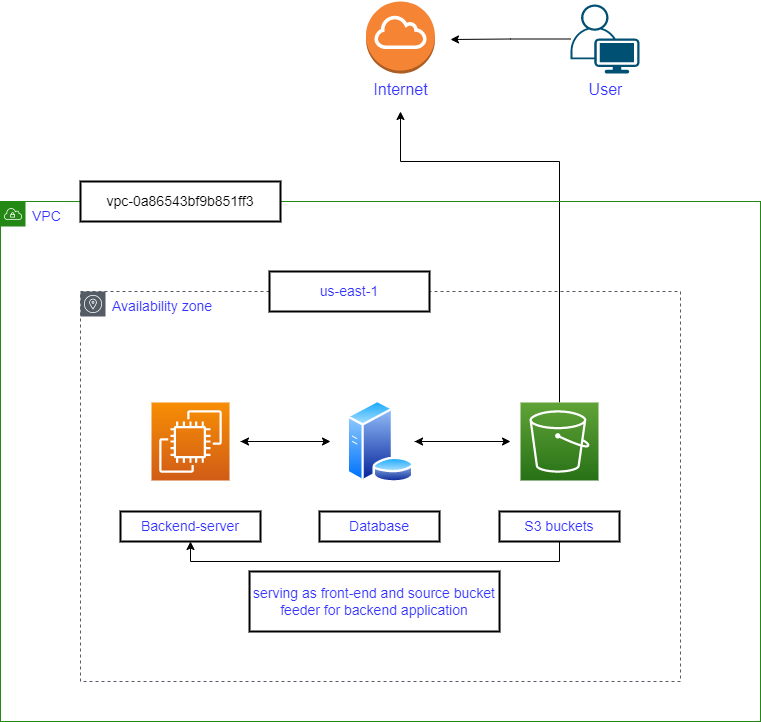

The diagram above was exported from draw.io. Its source (the exported page's mxGraphModel, read from the mxfile embedded in the PNG):
<mxGraphModel dx="1102" dy="1692" grid="1" gridSize="10" guides="1" tooltips="1" connect="1" arrows="1" fold="1" page="1" pageScale="1" pageWidth="1169" pageHeight="827" background="none" math="0" shadow="0">
  <root>
    <mxCell id="0" />
    <mxCell id="1" parent="0" />
    <mxCell id="jcCu1t02u0t104wxKDj--17" value="" style="edgeStyle=orthogonalEdgeStyle;rounded=0;orthogonalLoop=1;jettySize=auto;html=1;fontSize=16;fontColor=#3333FF;exitX=0.5;exitY=0;exitDx=0;exitDy=0;exitPerimeter=0;" parent="1" source="jcCu1t02u0t104wxKDj--11" edge="1">
      <mxGeometry relative="1" as="geometry">
        <mxPoint x="560" y="-690" as="targetPoint" />
        <Array as="points">
          <mxPoint x="719" y="-640" />
          <mxPoint x="560" y="-640" />
        </Array>
      </mxGeometry>
    </mxCell>
    <mxCell id="jcCu1t02u0t104wxKDj--1" value="VPC" style="points=[[0,0],[0.25,0],[0.5,0],[0.75,0],[1,0],[1,0.25],[1,0.5],[1,0.75],[1,1],[0.75,1],[0.5,1],[0.25,1],[0,1],[0,0.75],[0,0.5],[0,0.25]];outlineConnect=0;gradientColor=none;html=1;whiteSpace=wrap;fontSize=14;fontStyle=0;container=1;pointerEvents=0;collapsible=0;recursiveResize=0;shape=mxgraph.aws4.group;grIcon=mxgraph.aws4.group_vpc;strokeColor=#248814;fillColor=none;verticalAlign=top;align=left;spacingLeft=30;fontColor=#3333FF;dashed=0;" parent="1" vertex="1">
      <mxGeometry x="160" y="-600" width="760" height="520" as="geometry" />
    </mxCell>
    <mxCell id="jcCu1t02u0t104wxKDj--5" value="Availability zone" style="sketch=0;outlineConnect=0;gradientColor=none;html=1;whiteSpace=wrap;fontSize=14;fontStyle=0;shape=mxgraph.aws4.group;grIcon=mxgraph.aws4.group_availability_zone;strokeColor=#545B64;fillColor=none;verticalAlign=top;align=left;spacingLeft=30;fontColor=#3333FF;dashed=1;" parent="jcCu1t02u0t104wxKDj--1" vertex="1">
      <mxGeometry x="80" y="90" width="600" height="390" as="geometry" />
    </mxCell>
    <mxCell id="jcCu1t02u0t104wxKDj--3" value="us-east-1" style="rounded=0;whiteSpace=wrap;html=1;strokeWidth=2;perimeterSpacing=0;fontSize=14;fontColor=#3333FF;" parent="jcCu1t02u0t104wxKDj--1" vertex="1">
      <mxGeometry x="269" y="70" width="160" height="40" as="geometry" />
    </mxCell>
    <mxCell id="jcCu1t02u0t104wxKDj--4" value="&lt;a href=&quot;https://us-east-1.console.aws.amazon.com/vpc/home?region=us-east-1#vpcs:filter=vpc-0a86543bf9b851ff3&quot; style=&quot;font-size: 14px;&quot;&gt;vpc-0a86543bf9b851ff3&lt;/a&gt;" style="rounded=0;whiteSpace=wrap;html=1;strokeWidth=2;fontSize=14;" parent="jcCu1t02u0t104wxKDj--1" vertex="1">
      <mxGeometry x="80" y="-20" width="200" height="40" as="geometry" />
    </mxCell>
    <mxCell id="jcCu1t02u0t104wxKDj--37" value="" style="edgeStyle=orthogonalEdgeStyle;rounded=0;orthogonalLoop=1;jettySize=auto;html=1;fontSize=14;fontColor=#3333FF;" parent="jcCu1t02u0t104wxKDj--1" source="jcCu1t02u0t104wxKDj--6" edge="1">
      <mxGeometry relative="1" as="geometry">
        <mxPoint x="510" y="240" as="targetPoint" />
      </mxGeometry>
    </mxCell>
    <mxCell id="jcCu1t02u0t104wxKDj--38" value="" style="edgeStyle=orthogonalEdgeStyle;rounded=0;orthogonalLoop=1;jettySize=auto;html=1;fontSize=14;fontColor=#3333FF;" parent="jcCu1t02u0t104wxKDj--1" edge="1">
      <mxGeometry relative="1" as="geometry">
        <mxPoint x="240" y="240" as="sourcePoint" />
        <mxPoint x="330" y="240" as="targetPoint" />
        <Array as="points">
          <mxPoint x="330" y="240" />
        </Array>
      </mxGeometry>
    </mxCell>
    <mxCell id="jcCu1t02u0t104wxKDj--39" value="" style="edgeStyle=orthogonalEdgeStyle;rounded=0;orthogonalLoop=1;jettySize=auto;html=1;fontSize=14;fontColor=#3333FF;" parent="jcCu1t02u0t104wxKDj--1" edge="1">
      <mxGeometry relative="1" as="geometry">
        <mxPoint x="320" y="240" as="sourcePoint" />
        <mxPoint x="240" y="240" as="targetPoint" />
        <Array as="points">
          <mxPoint x="310" y="240" />
          <mxPoint x="310" y="240" />
        </Array>
      </mxGeometry>
    </mxCell>
    <mxCell id="jcCu1t02u0t104wxKDj--6" value="" style="aspect=fixed;perimeter=ellipsePerimeter;html=1;align=center;shadow=0;dashed=0;spacingTop=3;image;image=img/lib/active_directory/database_server.svg;fontSize=14;fontColor=#3333FF;strokeWidth=2;" parent="jcCu1t02u0t104wxKDj--1" vertex="1">
      <mxGeometry x="346" y="198.5" width="68.06" height="83" as="geometry" />
    </mxCell>
    <mxCell id="jcCu1t02u0t104wxKDj--42" value="" style="edgeStyle=orthogonalEdgeStyle;rounded=0;orthogonalLoop=1;jettySize=auto;html=1;fontSize=14;fontColor=#3333FF;" parent="jcCu1t02u0t104wxKDj--1" target="jcCu1t02u0t104wxKDj--6" edge="1">
      <mxGeometry relative="1" as="geometry">
        <mxPoint x="500" y="240" as="sourcePoint" />
      </mxGeometry>
    </mxCell>
    <mxCell id="jcCu1t02u0t104wxKDj--11" value="" style="sketch=0;points=[[0,0,0],[0.25,0,0],[0.5,0,0],[0.75,0,0],[1,0,0],[0,1,0],[0.25,1,0],[0.5,1,0],[0.75,1,0],[1,1,0],[0,0.25,0],[0,0.5,0],[0,0.75,0],[1,0.25,0],[1,0.5,0],[1,0.75,0]];outlineConnect=0;fontColor=#232F3E;gradientColor=#60A337;gradientDirection=north;fillColor=#277116;strokeColor=#ffffff;dashed=0;verticalLabelPosition=bottom;verticalAlign=top;align=center;html=1;fontSize=14;fontStyle=0;aspect=fixed;shape=mxgraph.aws4.resourceIcon;resIcon=mxgraph.aws4.s3;" parent="jcCu1t02u0t104wxKDj--1" vertex="1">
      <mxGeometry x="520" y="201" width="78" height="78" as="geometry" />
    </mxCell>
    <mxCell id="jcCu1t02u0t104wxKDj--13" value="Database" style="rounded=0;whiteSpace=wrap;html=1;fontSize=14;fontColor=#3333FF;strokeWidth=2;" parent="jcCu1t02u0t104wxKDj--1" vertex="1">
      <mxGeometry x="319" y="310" width="120" height="30" as="geometry" />
    </mxCell>
    <mxCell id="w4pt4ZWTUB-uFIf40lpc-2" value="" style="edgeStyle=orthogonalEdgeStyle;rounded=0;orthogonalLoop=1;jettySize=auto;html=1;entryX=0.5;entryY=1;entryDx=0;entryDy=0;fontSize=14;" edge="1" parent="jcCu1t02u0t104wxKDj--1" source="jcCu1t02u0t104wxKDj--15" target="jcCu1t02u0t104wxKDj--14">
      <mxGeometry relative="1" as="geometry">
        <mxPoint x="559" y="380" as="targetPoint" />
        <Array as="points">
          <mxPoint x="559" y="360" />
          <mxPoint x="190" y="360" />
        </Array>
      </mxGeometry>
    </mxCell>
    <mxCell id="jcCu1t02u0t104wxKDj--15" value="S3 buckets" style="rounded=0;whiteSpace=wrap;html=1;fontSize=14;fontColor=#3333FF;strokeWidth=2;" parent="jcCu1t02u0t104wxKDj--1" vertex="1">
      <mxGeometry x="499" y="310" width="120" height="30" as="geometry" />
    </mxCell>
    <mxCell id="jcCu1t02u0t104wxKDj--8" value="" style="sketch=0;points=[[0,0,0],[0.25,0,0],[0.5,0,0],[0.75,0,0],[1,0,0],[0,1,0],[0.25,1,0],[0.5,1,0],[0.75,1,0],[1,1,0],[0,0.25,0],[0,0.5,0],[0,0.75,0],[1,0.25,0],[1,0.5,0],[1,0.75,0]];outlineConnect=0;fontColor=#232F3E;gradientColor=#F78E04;gradientDirection=north;fillColor=#D05C17;strokeColor=#ffffff;dashed=0;verticalLabelPosition=bottom;verticalAlign=top;align=center;html=1;fontSize=14;fontStyle=0;aspect=fixed;shape=mxgraph.aws4.resourceIcon;resIcon=mxgraph.aws4.ec2;" parent="jcCu1t02u0t104wxKDj--1" vertex="1">
      <mxGeometry x="151" y="201" width="78" height="78" as="geometry" />
    </mxCell>
    <mxCell id="jcCu1t02u0t104wxKDj--14" value="Backend-server" style="rounded=0;whiteSpace=wrap;html=1;fontSize=14;fontColor=#3333FF;strokeWidth=2;" parent="jcCu1t02u0t104wxKDj--1" vertex="1">
      <mxGeometry x="120" y="310" width="140" height="30" as="geometry" />
    </mxCell>
    <mxCell id="w4pt4ZWTUB-uFIf40lpc-3" value="serving as front-end and source bucket feeder for backend application" style="rounded=0;whiteSpace=wrap;html=1;fontSize=14;fontColor=#3333FF;strokeWidth=2;" vertex="1" parent="jcCu1t02u0t104wxKDj--1">
      <mxGeometry x="249.03" y="370" width="250" height="60" as="geometry" />
    </mxCell>
    <mxCell id="jcCu1t02u0t104wxKDj--16" value="Internet" style="outlineConnect=0;dashed=0;verticalLabelPosition=bottom;verticalAlign=top;align=center;html=1;shape=mxgraph.aws3.internet_gateway;fillColor=#F58534;gradientColor=none;fontSize=16;fontColor=#3333FF;strokeWidth=2;" parent="1" vertex="1">
      <mxGeometry x="525.5" y="-800" width="69" height="72" as="geometry" />
    </mxCell>
    <mxCell id="jcCu1t02u0t104wxKDj--20" value="" style="edgeStyle=orthogonalEdgeStyle;rounded=0;orthogonalLoop=1;jettySize=auto;html=1;fontSize=16;fontColor=#3333FF;" parent="1" source="jcCu1t02u0t104wxKDj--18" edge="1">
      <mxGeometry relative="1" as="geometry">
        <mxPoint x="610" y="-762" as="targetPoint" />
      </mxGeometry>
    </mxCell>
    <mxCell id="jcCu1t02u0t104wxKDj--18" value="User" style="points=[[0.35,0,0],[0.98,0.51,0],[1,0.71,0],[0.67,1,0],[0,0.795,0],[0,0.65,0]];verticalLabelPosition=bottom;sketch=0;html=1;verticalAlign=top;aspect=fixed;align=center;pointerEvents=1;shape=mxgraph.cisco19.user;fillColor=#005073;strokeColor=none;fontSize=16;fontColor=#3333FF;" parent="1" vertex="1">
      <mxGeometry x="730" y="-797" width="69" height="69" as="geometry" />
    </mxCell>
  </root>
</mxGraphModel>